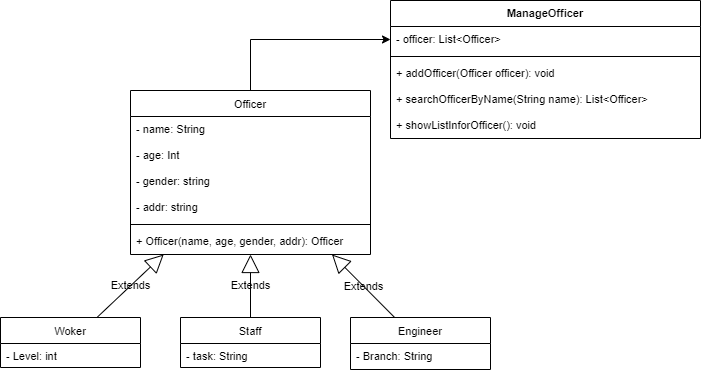

The diagram above was exported from draw.io. Its source (the exported page's mxGraphModel, read from the mxfile embedded in the PNG):
<mxGraphModel dx="777" dy="400" grid="1" gridSize="10" guides="1" tooltips="1" connect="1" arrows="1" fold="1" page="1" pageScale="1" pageWidth="827" pageHeight="1169" math="0" shadow="0">
  <root>
    <mxCell id="0" />
    <mxCell id="CIpO9eHIWpn6TuVcgwN9-46" value="Untitled Layer" parent="0" />
    <mxCell id="uTI6LIiG9vFyKYSYGDAN-4" style="edgeStyle=orthogonalEdgeStyle;rounded=0;orthogonalLoop=1;jettySize=auto;html=1;entryX=0;entryY=0.5;entryDx=0;entryDy=0;" parent="CIpO9eHIWpn6TuVcgwN9-46" source="CIpO9eHIWpn6TuVcgwN9-47" target="CIpO9eHIWpn6TuVcgwN9-68" edge="1">
      <mxGeometry relative="1" as="geometry">
        <mxPoint x="550" y="386" as="targetPoint" />
      </mxGeometry>
    </mxCell>
    <mxCell id="CIpO9eHIWpn6TuVcgwN9-47" value="Officer" style="swimlane;fontStyle=0;childLayout=stackLayout;horizontal=1;startSize=26;fillColor=none;horizontalStack=0;resizeParent=1;resizeParentMax=0;resizeLast=0;collapsible=1;marginBottom=0;fontSize=11;labelBackgroundColor=none;labelBorderColor=none;" parent="CIpO9eHIWpn6TuVcgwN9-46" vertex="1">
      <mxGeometry x="190" y="270" width="240" height="164" as="geometry" />
    </mxCell>
    <mxCell id="CIpO9eHIWpn6TuVcgwN9-48" value="- name: String    " style="text;strokeColor=none;fillColor=none;align=left;verticalAlign=top;spacingLeft=4;spacingRight=4;overflow=hidden;rotatable=0;points=[[0,0.5],[1,0.5]];portConstraint=eastwest;fontSize=11;labelBackgroundColor=none;labelBorderColor=none;" parent="CIpO9eHIWpn6TuVcgwN9-47" vertex="1">
      <mxGeometry y="26" width="240" height="26" as="geometry" />
    </mxCell>
    <mxCell id="CIpO9eHIWpn6TuVcgwN9-49" value="- age: Int" style="text;strokeColor=none;fillColor=none;align=left;verticalAlign=top;spacingLeft=4;spacingRight=4;overflow=hidden;rotatable=0;points=[[0,0.5],[1,0.5]];portConstraint=eastwest;fontSize=11;labelBackgroundColor=none;labelBorderColor=none;" parent="CIpO9eHIWpn6TuVcgwN9-47" vertex="1">
      <mxGeometry y="52" width="240" height="26" as="geometry" />
    </mxCell>
    <mxCell id="CIpO9eHIWpn6TuVcgwN9-50" value="- gender: string " style="text;strokeColor=none;align=left;verticalAlign=top;spacingLeft=4;spacingRight=4;overflow=hidden;rotatable=0;points=[[0,0.5],[1,0.5]];portConstraint=eastwest;shadow=0;fontSize=11;labelBackgroundColor=none;labelBorderColor=none;" parent="CIpO9eHIWpn6TuVcgwN9-47" vertex="1">
      <mxGeometry y="78" width="240" height="26" as="geometry" />
    </mxCell>
    <mxCell id="CIpO9eHIWpn6TuVcgwN9-51" value="- addr: string " style="text;strokeColor=none;align=left;verticalAlign=top;spacingLeft=4;spacingRight=4;overflow=hidden;rotatable=0;points=[[0,0.5],[1,0.5]];portConstraint=eastwest;shadow=0;fontSize=11;labelBackgroundColor=none;labelBorderColor=none;" parent="CIpO9eHIWpn6TuVcgwN9-47" vertex="1">
      <mxGeometry y="104" width="240" height="26" as="geometry" />
    </mxCell>
    <mxCell id="CIpO9eHIWpn6TuVcgwN9-79" value="" style="line;strokeWidth=1;fillColor=none;align=left;verticalAlign=middle;spacingTop=-1;spacingLeft=3;spacingRight=3;rotatable=0;labelPosition=right;points=[];portConstraint=eastwest;shadow=0;labelBackgroundColor=none;fontSize=11;" parent="CIpO9eHIWpn6TuVcgwN9-47" vertex="1">
      <mxGeometry y="130" width="240" height="8" as="geometry" />
    </mxCell>
    <mxCell id="CIpO9eHIWpn6TuVcgwN9-78" value="+ Officer(name, age, gender, addr): Officer " style="text;strokeColor=none;align=left;verticalAlign=top;spacingLeft=4;spacingRight=4;overflow=hidden;rotatable=0;points=[[0,0.5],[1,0.5]];portConstraint=eastwest;shadow=0;fontSize=11;labelBackgroundColor=none;labelBorderColor=none;" parent="CIpO9eHIWpn6TuVcgwN9-47" vertex="1">
      <mxGeometry y="138" width="240" height="26" as="geometry" />
    </mxCell>
    <mxCell id="CIpO9eHIWpn6TuVcgwN9-52" value="Woker" style="swimlane;fontStyle=0;childLayout=stackLayout;horizontal=1;startSize=26;fillColor=none;horizontalStack=0;resizeParent=1;resizeParentMax=0;resizeLast=0;collapsible=1;marginBottom=0;shadow=0;fontSize=11;labelBackgroundColor=none;labelBorderColor=none;" parent="CIpO9eHIWpn6TuVcgwN9-46" vertex="1">
      <mxGeometry x="60" y="497" width="140" height="50" as="geometry" />
    </mxCell>
    <mxCell id="uTI6LIiG9vFyKYSYGDAN-1" value="- Level: int" style="text;strokeColor=none;fillColor=none;align=left;verticalAlign=top;spacingLeft=4;spacingRight=4;overflow=hidden;rotatable=0;points=[[0,0.5],[1,0.5]];portConstraint=eastwest;fontSize=11;labelBackgroundColor=none;labelBorderColor=none;" parent="CIpO9eHIWpn6TuVcgwN9-52" vertex="1">
      <mxGeometry y="26" width="140" height="24" as="geometry" />
    </mxCell>
    <mxCell id="CIpO9eHIWpn6TuVcgwN9-56" value="Staff" style="swimlane;fontStyle=0;childLayout=stackLayout;horizontal=1;startSize=26;fillColor=none;horizontalStack=0;resizeParent=1;resizeParentMax=0;resizeLast=0;collapsible=1;marginBottom=0;shadow=0;fontSize=11;labelBackgroundColor=none;labelBorderColor=none;" parent="CIpO9eHIWpn6TuVcgwN9-46" vertex="1">
      <mxGeometry x="240" y="497" width="140" height="50" as="geometry" />
    </mxCell>
    <mxCell id="CIpO9eHIWpn6TuVcgwN9-57" value="- task: String" style="text;strokeColor=none;fillColor=none;align=left;verticalAlign=top;spacingLeft=4;spacingRight=4;overflow=hidden;rotatable=0;points=[[0,0.5],[1,0.5]];portConstraint=eastwest;fontSize=11;labelBackgroundColor=none;labelBorderColor=none;" parent="CIpO9eHIWpn6TuVcgwN9-56" vertex="1">
      <mxGeometry y="26" width="140" height="24" as="geometry" />
    </mxCell>
    <mxCell id="CIpO9eHIWpn6TuVcgwN9-60" value="Engineer" style="swimlane;fontStyle=0;childLayout=stackLayout;horizontal=1;startSize=26;fillColor=none;horizontalStack=0;resizeParent=1;resizeParentMax=0;resizeLast=0;collapsible=1;marginBottom=0;shadow=0;fontSize=11;labelBackgroundColor=none;labelBorderColor=none;" parent="CIpO9eHIWpn6TuVcgwN9-46" vertex="1">
      <mxGeometry x="410" y="497" width="140" height="52" as="geometry" />
    </mxCell>
    <mxCell id="tHwD-Je6DpPc09Tg3Cvi-9" value="- Branch: String" style="text;strokeColor=none;fillColor=none;align=left;verticalAlign=top;spacingLeft=4;spacingRight=4;overflow=hidden;rotatable=0;points=[[0,0.5],[1,0.5]];portConstraint=eastwest;fontSize=11;labelBackgroundColor=none;labelBorderColor=none;" parent="CIpO9eHIWpn6TuVcgwN9-60" vertex="1">
      <mxGeometry y="26" width="140" height="26" as="geometry" />
    </mxCell>
    <mxCell id="CIpO9eHIWpn6TuVcgwN9-64" value="Extends" style="endArrow=block;endSize=16;endFill=0;html=1;fontSize=11;labelBackgroundColor=none;labelBorderColor=none;" parent="CIpO9eHIWpn6TuVcgwN9-46" source="CIpO9eHIWpn6TuVcgwN9-52" target="CIpO9eHIWpn6TuVcgwN9-47" edge="1">
      <mxGeometry width="160" relative="1" as="geometry">
        <mxPoint x="100" y="486.16999999999996" as="sourcePoint" />
        <mxPoint x="260" y="486.16999999999996" as="targetPoint" />
      </mxGeometry>
    </mxCell>
    <mxCell id="CIpO9eHIWpn6TuVcgwN9-65" value="Extends" style="endArrow=block;endSize=16;endFill=0;html=1;fontSize=11;labelBackgroundColor=none;labelBorderColor=none;" parent="CIpO9eHIWpn6TuVcgwN9-46" source="CIpO9eHIWpn6TuVcgwN9-60" target="CIpO9eHIWpn6TuVcgwN9-47" edge="1">
      <mxGeometry width="160" relative="1" as="geometry">
        <mxPoint x="510" y="487" as="sourcePoint" />
        <mxPoint x="320" y="327" as="targetPoint" />
      </mxGeometry>
    </mxCell>
    <mxCell id="CIpO9eHIWpn6TuVcgwN9-66" value="Extends" style="endArrow=block;endSize=16;endFill=0;html=1;fontSize=11;labelBackgroundColor=none;labelBorderColor=none;" parent="CIpO9eHIWpn6TuVcgwN9-46" source="CIpO9eHIWpn6TuVcgwN9-56" target="CIpO9eHIWpn6TuVcgwN9-47" edge="1">
      <mxGeometry width="160" relative="1" as="geometry">
        <mxPoint x="240" y="667" as="sourcePoint" />
        <mxPoint x="400" y="667" as="targetPoint" />
      </mxGeometry>
    </mxCell>
    <mxCell id="CIpO9eHIWpn6TuVcgwN9-67" value="ManageOfficer" style="swimlane;fontStyle=1;align=center;verticalAlign=top;childLayout=stackLayout;horizontal=1;startSize=26;horizontalStack=0;resizeParent=1;resizeParentMax=0;resizeLast=0;collapsible=1;marginBottom=0;shadow=0;fillColor=none;fontSize=11;labelBackgroundColor=none;labelBorderColor=none;" parent="CIpO9eHIWpn6TuVcgwN9-46" vertex="1">
      <mxGeometry x="450" y="180" width="310" height="138" as="geometry" />
    </mxCell>
    <mxCell id="CIpO9eHIWpn6TuVcgwN9-68" value="- officer: List&lt;Officer&gt;" style="text;strokeColor=none;fillColor=none;align=left;verticalAlign=top;spacingLeft=4;spacingRight=4;overflow=hidden;rotatable=0;points=[[0,0.5],[1,0.5]];portConstraint=eastwest;fontSize=11;labelBackgroundColor=none;labelBorderColor=none;" parent="CIpO9eHIWpn6TuVcgwN9-67" vertex="1">
      <mxGeometry y="26" width="310" height="26" as="geometry" />
    </mxCell>
    <mxCell id="CIpO9eHIWpn6TuVcgwN9-69" value="" style="line;strokeWidth=1;fillColor=none;align=left;verticalAlign=middle;spacingTop=-1;spacingLeft=3;spacingRight=3;rotatable=0;labelPosition=right;points=[];portConstraint=eastwest;fontSize=11;labelBackgroundColor=none;labelBorderColor=none;" parent="CIpO9eHIWpn6TuVcgwN9-67" vertex="1">
      <mxGeometry y="52" width="310" height="8" as="geometry" />
    </mxCell>
    <mxCell id="CIpO9eHIWpn6TuVcgwN9-70" value="+ addOfficer(Officer officer): void" style="text;strokeColor=none;fillColor=none;align=left;verticalAlign=top;spacingLeft=4;spacingRight=4;overflow=hidden;rotatable=0;points=[[0,0.5],[1,0.5]];portConstraint=eastwest;fontSize=11;labelBackgroundColor=none;labelBorderColor=none;" parent="CIpO9eHIWpn6TuVcgwN9-67" vertex="1">
      <mxGeometry y="60" width="310" height="26" as="geometry" />
    </mxCell>
    <mxCell id="CIpO9eHIWpn6TuVcgwN9-71" value="+ searchOfficerByName(String name): List&lt;Officer&gt;" style="text;strokeColor=none;fillColor=none;align=left;verticalAlign=top;spacingLeft=4;spacingRight=4;overflow=hidden;rotatable=0;points=[[0,0.5],[1,0.5]];portConstraint=eastwest;fontSize=11;labelBackgroundColor=none;labelBorderColor=none;" parent="CIpO9eHIWpn6TuVcgwN9-67" vertex="1">
      <mxGeometry y="86" width="310" height="26" as="geometry" />
    </mxCell>
    <mxCell id="CIpO9eHIWpn6TuVcgwN9-72" value="+ showListInforOfficer(): void" style="text;strokeColor=none;fillColor=none;align=left;verticalAlign=top;spacingLeft=4;spacingRight=4;overflow=hidden;rotatable=0;points=[[0,0.5],[1,0.5]];portConstraint=eastwest;fontSize=11;labelBackgroundColor=none;labelBorderColor=none;" parent="CIpO9eHIWpn6TuVcgwN9-67" vertex="1">
      <mxGeometry y="112" width="310" height="26" as="geometry" />
    </mxCell>
  </root>
</mxGraphModel>